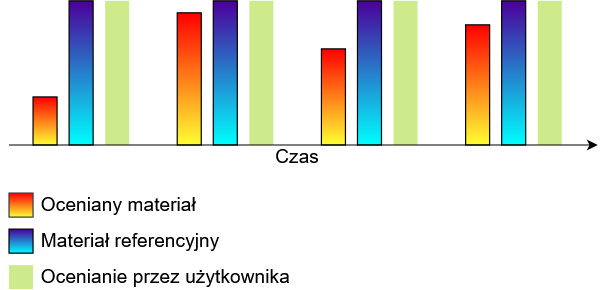

The diagram above was exported from draw.io. Its source (the exported page's mxGraphModel, read from the mxfile embedded in the PNG):
<mxGraphModel dx="670" dy="360" grid="1" gridSize="10" guides="1" tooltips="1" connect="1" arrows="1" fold="1" page="1" pageScale="1" pageWidth="827" pageHeight="1169" math="0" shadow="0">
  <root>
    <mxCell id="0" />
    <mxCell id="1" parent="0" />
    <mxCell id="k8MYs5q729hlj6c5PiJc-25" value="Czas" style="text;html=1;align=center;verticalAlign=middle;resizable=0;points=[];;autosize=1;fontSize=16;" vertex="1" parent="1">
      <mxGeometry x="255" y="160" width="50" height="20" as="geometry" />
    </mxCell>
    <mxCell id="k8MYs5q729hlj6c5PiJc-29" value="" style="rounded=0;whiteSpace=wrap;html=1;fillColor=#FFFF33;strokeColor=#000000;gradientColor=#FF0000;gradientDirection=north;perimeterSpacing=0;strokeWidth=1;glass=0;comic=0;shadow=0;" vertex="1" parent="1">
      <mxGeometry x="60" y="120" width="20" height="40" as="geometry" />
    </mxCell>
    <mxCell id="k8MYs5q729hlj6c5PiJc-30" value="&lt;div&gt;Oceniany materiał&lt;br&gt;&lt;/div&gt;" style="text;html=1;align=left;verticalAlign=middle;resizable=0;points=[];;autosize=1;fontSize=16;" vertex="1" parent="1">
      <mxGeometry x="65" y="200" width="140" height="20" as="geometry" />
    </mxCell>
    <mxCell id="k8MYs5q729hlj6c5PiJc-51" value="Materiał referencyjny" style="text;html=1;align=left;verticalAlign=middle;resizable=0;points=[];;autosize=1;fontSize=16;" vertex="1" parent="1">
      <mxGeometry x="65" y="230" width="160" height="20" as="geometry" />
    </mxCell>
    <mxCell id="k8MYs5q729hlj6c5PiJc-52" value="" style="rounded=0;whiteSpace=wrap;html=1;fillColor=#4C0099;strokeColor=#000000;gradientColor=#00FFFF;" vertex="1" parent="1">
      <mxGeometry x="40" y="230" width="20" height="20" as="geometry" />
    </mxCell>
    <mxCell id="k8MYs5q729hlj6c5PiJc-106" value="" style="rounded=0;whiteSpace=wrap;html=1;fillColor=#FFFF33;strokeColor=#36393d;gradientColor=#FF0000;gradientDirection=north;" vertex="1" parent="1">
      <mxGeometry x="40" y="200" width="20" height="20" as="geometry" />
    </mxCell>
    <mxCell id="k8MYs5q729hlj6c5PiJc-109" value="" style="rounded=0;whiteSpace=wrap;html=1;fillColor=#4C0099;strokeColor=#000000;gradientColor=#00FFFF;" vertex="1" parent="1">
      <mxGeometry x="90" y="40" width="20" height="120" as="geometry" />
    </mxCell>
    <mxCell id="k8MYs5q729hlj6c5PiJc-110" value="" style="rounded=0;whiteSpace=wrap;html=1;fillColor=#cdeb8b;strokeColor=none;" vertex="1" parent="1">
      <mxGeometry x="120" y="40" width="20" height="120" as="geometry" />
    </mxCell>
    <mxCell id="k8MYs5q729hlj6c5PiJc-112" value="" style="rounded=0;whiteSpace=wrap;html=1;fillColor=#FFFF33;strokeColor=#000000;gradientColor=#FF0000;gradientDirection=north;perimeterSpacing=0;strokeWidth=1;glass=0;comic=0;shadow=0;" vertex="1" parent="1">
      <mxGeometry x="180" y="50" width="20" height="110" as="geometry" />
    </mxCell>
    <mxCell id="k8MYs5q729hlj6c5PiJc-113" value="" style="rounded=0;whiteSpace=wrap;html=1;fillColor=#4C0099;strokeColor=#000000;gradientColor=#00FFFF;" vertex="1" parent="1">
      <mxGeometry x="210" y="40" width="20" height="120" as="geometry" />
    </mxCell>
    <mxCell id="k8MYs5q729hlj6c5PiJc-114" value="" style="rounded=0;whiteSpace=wrap;html=1;fillColor=#cdeb8b;strokeColor=none;" vertex="1" parent="1">
      <mxGeometry x="240" y="40" width="20" height="120" as="geometry" />
    </mxCell>
    <mxCell id="k8MYs5q729hlj6c5PiJc-115" value="" style="rounded=0;whiteSpace=wrap;html=1;fillColor=#FFFF33;strokeColor=#000000;gradientColor=#FF0000;gradientDirection=north;perimeterSpacing=0;strokeWidth=1;glass=0;comic=0;shadow=0;" vertex="1" parent="1">
      <mxGeometry x="300" y="80" width="20" height="80" as="geometry" />
    </mxCell>
    <mxCell id="k8MYs5q729hlj6c5PiJc-116" value="" style="rounded=0;whiteSpace=wrap;html=1;fillColor=#4C0099;strokeColor=#000000;gradientColor=#00FFFF;" vertex="1" parent="1">
      <mxGeometry x="330" y="40" width="20" height="120" as="geometry" />
    </mxCell>
    <mxCell id="k8MYs5q729hlj6c5PiJc-117" value="" style="rounded=0;whiteSpace=wrap;html=1;fillColor=#cdeb8b;strokeColor=none;" vertex="1" parent="1">
      <mxGeometry x="360" y="40" width="20" height="120" as="geometry" />
    </mxCell>
    <mxCell id="k8MYs5q729hlj6c5PiJc-118" value="" style="rounded=0;whiteSpace=wrap;html=1;fillColor=#FFFF33;strokeColor=#000000;gradientColor=#FF0000;gradientDirection=north;perimeterSpacing=0;strokeWidth=1;glass=0;comic=0;shadow=0;" vertex="1" parent="1">
      <mxGeometry x="420" y="60" width="20" height="100" as="geometry" />
    </mxCell>
    <mxCell id="k8MYs5q729hlj6c5PiJc-119" value="" style="rounded=0;whiteSpace=wrap;html=1;fillColor=#4C0099;strokeColor=#000000;gradientColor=#00FFFF;" vertex="1" parent="1">
      <mxGeometry x="450" y="40" width="20" height="120" as="geometry" />
    </mxCell>
    <mxCell id="k8MYs5q729hlj6c5PiJc-120" value="" style="rounded=0;whiteSpace=wrap;html=1;fillColor=#cdeb8b;strokeColor=none;" vertex="1" parent="1">
      <mxGeometry x="480" y="40" width="20" height="120" as="geometry" />
    </mxCell>
    <mxCell id="k8MYs5q729hlj6c5PiJc-105" value="" style="endArrow=classic;html=1;" edge="1" parent="1">
      <mxGeometry width="50" height="50" relative="1" as="geometry">
        <mxPoint x="40" y="160" as="sourcePoint" />
        <mxPoint x="530" y="160" as="targetPoint" />
      </mxGeometry>
    </mxCell>
    <mxCell id="k8MYs5q729hlj6c5PiJc-123" value="Ocenianie przez użytkownika" style="text;html=1;align=left;verticalAlign=middle;resizable=0;points=[];;autosize=1;fontSize=16;" vertex="1" parent="1">
      <mxGeometry x="65" y="260" width="220" height="20" as="geometry" />
    </mxCell>
    <mxCell id="k8MYs5q729hlj6c5PiJc-124" value="" style="rounded=0;whiteSpace=wrap;html=1;fillColor=#cdeb8b;strokeColor=none;" vertex="1" parent="1">
      <mxGeometry x="40" y="260" width="20" height="20" as="geometry" />
    </mxCell>
  </root>
</mxGraphModel>